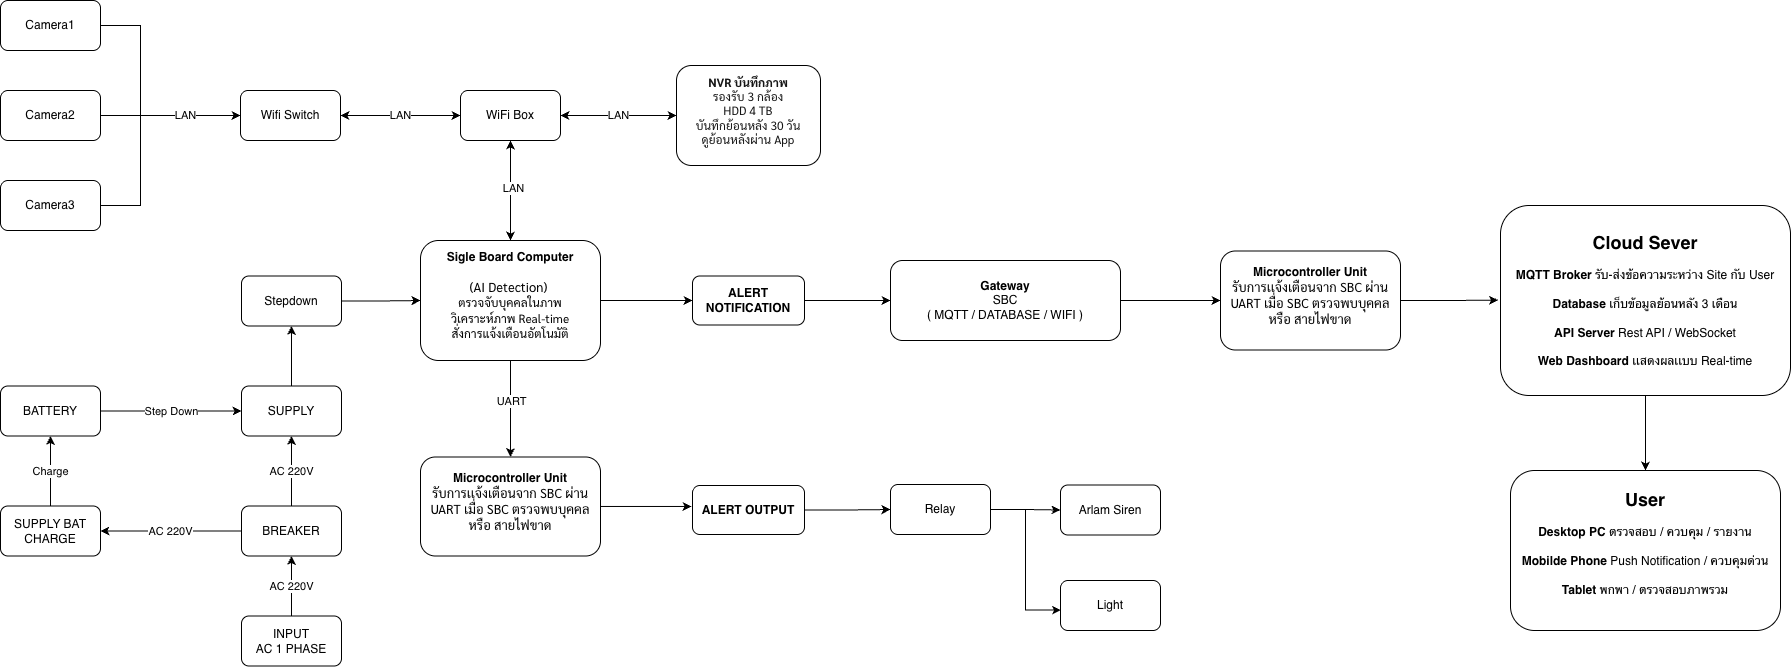

The diagram above was exported from draw.io. Its source (the exported page's mxGraphModel, read from the mxfile embedded in the PNG):
<mxGraphModel dx="2054" dy="110" grid="1" gridSize="10" guides="1" tooltips="1" connect="1" arrows="1" fold="1" page="1" pageScale="1" pageWidth="850" pageHeight="1100" math="0" shadow="0">
  <root>
    <mxCell id="0" />
    <mxCell id="1" parent="0" />
    <mxCell id="HM8kxdKNUEqvYbXJbozW-211" edge="1" parent="1" source="HM8kxdKNUEqvYbXJbozW-99" style="edgeStyle=orthogonalEdgeStyle;rounded=0;orthogonalLoop=1;jettySize=auto;html=1;entryX=0;entryY=0.5;entryDx=0;entryDy=0;" target="HM8kxdKNUEqvYbXJbozW-193">
      <mxGeometry relative="1" as="geometry" />
    </mxCell>
    <mxCell id="HM8kxdKNUEqvYbXJbozW-99" parent="1" style="rounded=1;whiteSpace=wrap;html=1;" value="&lt;b&gt;Gateway&lt;/b&gt;&lt;br&gt;SBC&lt;br&gt;( MQTT / DATABASE / WIFI )" vertex="1">
      <mxGeometry height="80" width="230" x="1150" y="1470" as="geometry" />
    </mxCell>
    <mxCell id="HM8kxdKNUEqvYbXJbozW-213" edge="1" parent="1" source="HM8kxdKNUEqvYbXJbozW-124" style="edgeStyle=orthogonalEdgeStyle;rounded=0;orthogonalLoop=1;jettySize=auto;html=1;" target="HM8kxdKNUEqvYbXJbozW-129">
      <mxGeometry relative="1" as="geometry" />
    </mxCell>
    <mxCell id="HM8kxdKNUEqvYbXJbozW-124" parent="1" style="rounded=1;whiteSpace=wrap;html=1;" value="&lt;b&gt;&lt;font style=&quot;font-size: 18px;&quot;&gt;Cloud Sever&lt;br&gt;&lt;/font&gt;&lt;br&gt;MQTT Broker &lt;/b&gt;รับ-ส่งข้อความระหว่าง Site กับ User&lt;div&gt;&lt;br&gt;&lt;b&gt;Database&lt;/b&gt; เก็บข้อมูลย้อนหลัง 3 เดือน&lt;/div&gt;&lt;div&gt;&lt;br&gt;&lt;b&gt;API Server&lt;/b&gt; Rest API / WebSocket&lt;/div&gt;&lt;div&gt;&lt;br&gt;&lt;b&gt;Web Dashboard &lt;/b&gt;เเสดงผลเเบบ Real-time&lt;/div&gt;" vertex="1">
      <mxGeometry height="190" width="290" x="1760" y="1415" as="geometry" />
    </mxCell>
    <mxCell id="HM8kxdKNUEqvYbXJbozW-129" parent="1" style="rounded=1;whiteSpace=wrap;html=1;" value="&lt;b&gt;&lt;span style=&quot;font-size: 18px;&quot;&gt;User&lt;br&gt;&lt;/span&gt;&lt;br&gt;Desktop PC &lt;/b&gt;ตรวจสอบ / ควบคุม / รายงาน&lt;div&gt;&lt;br&gt;&lt;b&gt;Mobilde Phone &lt;/b&gt;Push Notification / ควบคุมด่วน&lt;/div&gt;&lt;div&gt;&lt;br&gt;&lt;b&gt;Tablet &lt;/b&gt;พกพา / ตรวจสอบภาพรวม&lt;/div&gt;&lt;div&gt;&lt;br&gt;&lt;/div&gt;" vertex="1">
      <mxGeometry height="160" width="270" x="1770" y="1680" as="geometry" />
    </mxCell>
    <mxCell id="HM8kxdKNUEqvYbXJbozW-139" edge="1" parent="1" source="HM8kxdKNUEqvYbXJbozW-141" style="edgeStyle=orthogonalEdgeStyle;rounded=0;orthogonalLoop=1;jettySize=auto;html=1;" target="HM8kxdKNUEqvYbXJbozW-144" value="AC 220V">
      <mxGeometry relative="1" as="geometry" />
    </mxCell>
    <mxCell id="HM8kxdKNUEqvYbXJbozW-140" edge="1" parent="1" source="HM8kxdKNUEqvYbXJbozW-141" style="edgeStyle=orthogonalEdgeStyle;rounded=0;orthogonalLoop=1;jettySize=auto;html=1;" target="HM8kxdKNUEqvYbXJbozW-146" value="AC 220V">
      <mxGeometry relative="1" as="geometry" />
    </mxCell>
    <mxCell id="HM8kxdKNUEqvYbXJbozW-141" parent="1" style="rounded=1;whiteSpace=wrap;html=1;" value="BREAKER" vertex="1">
      <mxGeometry height="50" width="100" x="501" y="1715.5" as="geometry" />
    </mxCell>
    <mxCell id="HM8kxdKNUEqvYbXJbozW-142" edge="1" parent="1" source="HM8kxdKNUEqvYbXJbozW-143" style="edgeStyle=orthogonalEdgeStyle;rounded=0;orthogonalLoop=1;jettySize=auto;html=1;align=center;" target="HM8kxdKNUEqvYbXJbozW-141" value="AC 220V">
      <mxGeometry relative="1" as="geometry" />
    </mxCell>
    <mxCell id="HM8kxdKNUEqvYbXJbozW-143" parent="1" style="rounded=1;whiteSpace=wrap;html=1;" value="INPUT &lt;br&gt;AC 1 PHASE" vertex="1">
      <mxGeometry height="50" width="100" x="501" y="1825.5" as="geometry" />
    </mxCell>
    <mxCell id="HM8kxdKNUEqvYbXJbozW-150" edge="1" parent="1" source="HM8kxdKNUEqvYbXJbozW-144" style="edgeStyle=orthogonalEdgeStyle;rounded=0;orthogonalLoop=1;jettySize=auto;html=1;" target="HM8kxdKNUEqvYbXJbozW-149">
      <mxGeometry relative="1" as="geometry" />
    </mxCell>
    <mxCell id="HM8kxdKNUEqvYbXJbozW-144" parent="1" style="rounded=1;whiteSpace=wrap;html=1;" value="SUPPLY" vertex="1">
      <mxGeometry height="50" width="100" x="501" y="1595.5" as="geometry" />
    </mxCell>
    <mxCell id="HM8kxdKNUEqvYbXJbozW-145" edge="1" parent="1" source="HM8kxdKNUEqvYbXJbozW-146" style="edgeStyle=orthogonalEdgeStyle;rounded=0;orthogonalLoop=1;jettySize=auto;html=1;" target="HM8kxdKNUEqvYbXJbozW-148" value="Charge">
      <mxGeometry relative="1" as="geometry" />
    </mxCell>
    <mxCell id="HM8kxdKNUEqvYbXJbozW-146" parent="1" style="rounded=1;whiteSpace=wrap;html=1;" value="SUPPLY BAT CHARGE" vertex="1">
      <mxGeometry height="50" width="100" x="260" y="1715.5" as="geometry" />
    </mxCell>
    <mxCell id="HM8kxdKNUEqvYbXJbozW-147" edge="1" parent="1" source="HM8kxdKNUEqvYbXJbozW-148" style="edgeStyle=orthogonalEdgeStyle;rounded=0;orthogonalLoop=1;jettySize=auto;html=1;" target="HM8kxdKNUEqvYbXJbozW-144" value="Step Down">
      <mxGeometry relative="1" as="geometry" />
    </mxCell>
    <mxCell id="HM8kxdKNUEqvYbXJbozW-148" parent="1" style="rounded=1;whiteSpace=wrap;html=1;" value="BATTERY" vertex="1">
      <mxGeometry height="50" width="100" x="260" y="1595.5" as="geometry" />
    </mxCell>
    <mxCell id="HM8kxdKNUEqvYbXJbozW-201" edge="1" parent="1" source="HM8kxdKNUEqvYbXJbozW-149" style="edgeStyle=orthogonalEdgeStyle;rounded=0;orthogonalLoop=1;jettySize=auto;html=1;entryX=0;entryY=0.5;entryDx=0;entryDy=0;" target="HM8kxdKNUEqvYbXJbozW-152">
      <mxGeometry relative="1" as="geometry" />
    </mxCell>
    <mxCell id="HM8kxdKNUEqvYbXJbozW-149" parent="1" style="rounded=1;whiteSpace=wrap;html=1;" value="Stepdown" vertex="1">
      <mxGeometry height="50" width="100" x="501" y="1485.5" as="geometry" />
    </mxCell>
    <mxCell id="HM8kxdKNUEqvYbXJbozW-199" edge="1" parent="1" source="HM8kxdKNUEqvYbXJbozW-152" style="edgeStyle=orthogonalEdgeStyle;rounded=0;orthogonalLoop=1;jettySize=auto;html=1;entryX=0.5;entryY=1;entryDx=0;entryDy=0;" target="HM8kxdKNUEqvYbXJbozW-156">
      <mxGeometry relative="1" as="geometry" />
    </mxCell>
    <mxCell id="HM8kxdKNUEqvYbXJbozW-202" edge="1" parent="1" source="HM8kxdKNUEqvYbXJbozW-152" style="edgeStyle=orthogonalEdgeStyle;rounded=0;orthogonalLoop=1;jettySize=auto;html=1;entryX=0.5;entryY=0;entryDx=0;entryDy=0;" target="HM8kxdKNUEqvYbXJbozW-190">
      <mxGeometry relative="1" as="geometry" />
    </mxCell>
    <mxCell id="HM8kxdKNUEqvYbXJbozW-215" connectable="0" parent="HM8kxdKNUEqvYbXJbozW-202" style="edgeLabel;html=1;align=center;verticalAlign=middle;resizable=0;points=[];" value="UART" vertex="1">
      <mxGeometry relative="1" x="-0.3472" y="-1" as="geometry">
        <mxPoint x="1" y="9" as="offset" />
      </mxGeometry>
    </mxCell>
    <mxCell id="HM8kxdKNUEqvYbXJbozW-207" edge="1" parent="1" source="HM8kxdKNUEqvYbXJbozW-152" style="edgeStyle=orthogonalEdgeStyle;rounded=0;orthogonalLoop=1;jettySize=auto;html=1;entryX=0;entryY=0.5;entryDx=0;entryDy=0;" target="HM8kxdKNUEqvYbXJbozW-194">
      <mxGeometry relative="1" as="geometry" />
    </mxCell>
    <mxCell id="HM8kxdKNUEqvYbXJbozW-152" parent="1" style="rounded=1;whiteSpace=wrap;html=1;" value="&lt;b&gt;Sigle Board Computer&lt;br&gt;&lt;br&gt;&lt;/b&gt;&lt;h4 style=&quot;margin: 0px 0px 10px; padding: 0px; box-sizing: border-box; font-size: 13px; font-family: Sarabun, Kanit, -apple-system, BlinkMacSystemFont, sans-serif;&quot;&gt;&lt;span style=&quot;font-weight: normal;&quot;&gt;&lt;font style=&quot;color: rgb(0, 0, 0);&quot;&gt;(AI Detection)&amp;nbsp;&lt;br&gt;&lt;/font&gt;&lt;/span&gt;&lt;span style=&quot;color: light-dark(rgb(0, 0, 0), rgb(237, 237, 237)); background-color: transparent; font-size: 12px; font-weight: normal;&quot;&gt;ตรวจจับบุคคลในภาพ&lt;br&gt;&lt;/span&gt;&lt;span style=&quot;color: light-dark(rgb(0, 0, 0), rgb(237, 237, 237)); background-color: transparent; font-size: 12px; font-weight: normal;&quot;&gt;วิเคราะห์ภาพ Real-time&lt;br&gt;&lt;/span&gt;&lt;span style=&quot;color: light-dark(rgb(0, 0, 0), rgb(237, 237, 237)); background-color: transparent; font-size: 12px; font-weight: normal;&quot;&gt;สั่งการแจ้งเตือนอัตโนมัติ&lt;/span&gt;&lt;/h4&gt;" vertex="1">
      <mxGeometry height="120" width="180" x="680" y="1450" as="geometry" />
    </mxCell>
    <mxCell id="HM8kxdKNUEqvYbXJbozW-154" edge="1" parent="1" source="HM8kxdKNUEqvYbXJbozW-156" style="edgeStyle=orthogonalEdgeStyle;rounded=0;orthogonalLoop=1;jettySize=auto;html=1;entryX=0;entryY=0.5;entryDx=0;entryDy=0;" target="HM8kxdKNUEqvYbXJbozW-160">
      <mxGeometry relative="1" as="geometry" />
    </mxCell>
    <mxCell id="HM8kxdKNUEqvYbXJbozW-155" edge="1" parent="1" source="HM8kxdKNUEqvYbXJbozW-156" style="edgeStyle=orthogonalEdgeStyle;rounded=0;orthogonalLoop=1;jettySize=auto;html=1;">
      <mxGeometry relative="1" as="geometry">
        <mxPoint x="600" y="1325" as="targetPoint" />
      </mxGeometry>
    </mxCell>
    <mxCell id="HM8kxdKNUEqvYbXJbozW-200" edge="1" parent="1" source="HM8kxdKNUEqvYbXJbozW-156" style="edgeStyle=orthogonalEdgeStyle;rounded=0;orthogonalLoop=1;jettySize=auto;html=1;entryX=0.5;entryY=0;entryDx=0;entryDy=0;" target="HM8kxdKNUEqvYbXJbozW-152">
      <mxGeometry relative="1" as="geometry" />
    </mxCell>
    <mxCell id="HM8kxdKNUEqvYbXJbozW-214" connectable="0" parent="HM8kxdKNUEqvYbXJbozW-200" style="edgeLabel;html=1;align=center;verticalAlign=middle;resizable=0;points=[];" value="LAN" vertex="1">
      <mxGeometry relative="1" x="-0.06" y="2" as="geometry">
        <mxPoint as="offset" />
      </mxGeometry>
    </mxCell>
    <mxCell id="HM8kxdKNUEqvYbXJbozW-156" parent="1" style="rounded=1;whiteSpace=wrap;html=1;" value="WiFi Box" vertex="1">
      <mxGeometry height="50" width="100" x="720" y="1300" as="geometry" />
    </mxCell>
    <mxCell id="HM8kxdKNUEqvYbXJbozW-157" edge="1" parent="1" source="HM8kxdKNUEqvYbXJbozW-158" style="edgeStyle=orthogonalEdgeStyle;rounded=0;orthogonalLoop=1;jettySize=auto;html=1;entryX=0;entryY=0.5;entryDx=0;entryDy=0;" target="HM8kxdKNUEqvYbXJbozW-156" value="LAN">
      <mxGeometry relative="1" as="geometry" />
    </mxCell>
    <mxCell id="HM8kxdKNUEqvYbXJbozW-158" parent="1" style="rounded=1;whiteSpace=wrap;html=1;" value="Wifi Switch" vertex="1">
      <mxGeometry height="50" width="100" x="500" y="1300" as="geometry" />
    </mxCell>
    <mxCell id="HM8kxdKNUEqvYbXJbozW-159" edge="1" parent="1" source="HM8kxdKNUEqvYbXJbozW-160" style="edgeStyle=orthogonalEdgeStyle;rounded=0;orthogonalLoop=1;jettySize=auto;html=1;entryX=1;entryY=0.5;entryDx=0;entryDy=0;" target="HM8kxdKNUEqvYbXJbozW-156" value="LAN">
      <mxGeometry relative="1" as="geometry" />
    </mxCell>
    <mxCell id="HM8kxdKNUEqvYbXJbozW-160" parent="1" style="rounded=1;whiteSpace=wrap;html=1;align=center;" value="&lt;h4 style=&quot;margin: 0px 0px 10px; padding: 0px; box-sizing: border-box; font-family: Sarabun, Kanit, -apple-system, BlinkMacSystemFont, sans-serif; font-style: normal; font-variant-ligatures: normal; font-variant-caps: normal; letter-spacing: normal; orphans: 2; text-indent: 0px; text-transform: none; widows: 2; word-spacing: 0px; -webkit-text-stroke-width: 0px; white-space: normal; text-decoration-thickness: initial; text-decoration-style: initial; text-decoration-color: initial;&quot;&gt;&lt;font&gt;&lt;font style=&quot;color: rgb(22, 22, 22);&quot;&gt;NVR บันทึกภาพ&lt;br&gt;&lt;/font&gt;&lt;span style=&quot;color: light-dark(rgb(22, 22, 22), rgb(218, 218, 218)); background-color: transparent; font-weight: normal;&quot;&gt;รองรับ 3 กล้อง&lt;br&gt;&lt;/span&gt;&lt;span style=&quot;color: light-dark(rgb(22, 22, 22), rgb(218, 218, 218)); background-color: transparent; font-weight: normal;&quot;&gt;HDD 4 TB&lt;br&gt;&lt;/span&gt;&lt;span style=&quot;color: light-dark(rgb(22, 22, 22), rgb(218, 218, 218)); background-color: transparent; font-weight: normal;&quot;&gt;บันทึกย้อนหลัง 30 วัน&lt;br&gt;&lt;/span&gt;&lt;span style=&quot;color: light-dark(rgb(22, 22, 22), rgb(218, 218, 218)); background-color: transparent; font-weight: normal;&quot;&gt;ดูย้อนหลังผ่าน App&lt;/span&gt;&lt;/font&gt;&lt;/h4&gt;" vertex="1">
      <mxGeometry height="100" width="144" x="936" y="1275" as="geometry" />
    </mxCell>
    <mxCell id="HM8kxdKNUEqvYbXJbozW-161" edge="1" parent="1" source="HM8kxdKNUEqvYbXJbozW-162" style="edgeStyle=orthogonalEdgeStyle;rounded=0;orthogonalLoop=1;jettySize=auto;html=1;entryX=0;entryY=0.5;entryDx=0;entryDy=0;" target="HM8kxdKNUEqvYbXJbozW-158">
      <mxGeometry relative="1" as="geometry">
        <Array as="points">
          <mxPoint x="400" y="1415" />
          <mxPoint x="400" y="1325" />
        </Array>
      </mxGeometry>
    </mxCell>
    <mxCell id="HM8kxdKNUEqvYbXJbozW-162" parent="1" style="rounded=1;whiteSpace=wrap;html=1;" value="Camera3" vertex="1">
      <mxGeometry height="50" width="100" x="260" y="1390" as="geometry" />
    </mxCell>
    <mxCell id="HM8kxdKNUEqvYbXJbozW-163" edge="1" parent="1" source="HM8kxdKNUEqvYbXJbozW-164" style="edgeStyle=orthogonalEdgeStyle;rounded=0;orthogonalLoop=1;jettySize=auto;html=1;entryX=0;entryY=0.5;entryDx=0;entryDy=0;" target="HM8kxdKNUEqvYbXJbozW-158">
      <mxGeometry relative="1" as="geometry" />
    </mxCell>
    <mxCell id="HM8kxdKNUEqvYbXJbozW-164" parent="1" style="rounded=1;whiteSpace=wrap;html=1;" value="Camera2" vertex="1">
      <mxGeometry height="50" width="100" x="260" y="1300" as="geometry" />
    </mxCell>
    <mxCell id="HM8kxdKNUEqvYbXJbozW-165" edge="1" parent="1" source="HM8kxdKNUEqvYbXJbozW-166" style="edgeStyle=orthogonalEdgeStyle;rounded=0;orthogonalLoop=1;jettySize=auto;html=1;entryX=0;entryY=0.5;entryDx=0;entryDy=0;" target="HM8kxdKNUEqvYbXJbozW-158" value="LAN">
      <mxGeometry relative="1" x="0.5238" as="geometry">
        <mxPoint as="offset" />
        <Array as="points">
          <mxPoint x="400" y="1235" />
          <mxPoint x="400" y="1325" />
        </Array>
      </mxGeometry>
    </mxCell>
    <mxCell id="HM8kxdKNUEqvYbXJbozW-166" parent="1" style="rounded=1;whiteSpace=wrap;html=1;" value="Camera1" vertex="1">
      <mxGeometry height="50" width="100" x="260" y="1210" as="geometry" />
    </mxCell>
    <mxCell id="HM8kxdKNUEqvYbXJbozW-172" parent="1" style="rounded=1;whiteSpace=wrap;html=1;" value="Arlam Siren" vertex="1">
      <mxGeometry height="50" width="100" x="1320" y="1694.5" as="geometry" />
    </mxCell>
    <mxCell id="HM8kxdKNUEqvYbXJbozW-173" parent="1" style="rounded=1;whiteSpace=wrap;html=1;" value="Light" vertex="1">
      <mxGeometry height="50" width="100" x="1320" y="1790" as="geometry" />
    </mxCell>
    <mxCell id="HM8kxdKNUEqvYbXJbozW-205" edge="1" parent="1" source="HM8kxdKNUEqvYbXJbozW-182" style="edgeStyle=orthogonalEdgeStyle;rounded=0;orthogonalLoop=1;jettySize=auto;html=1;entryX=0;entryY=0.5;entryDx=0;entryDy=0;" target="HM8kxdKNUEqvYbXJbozW-172">
      <mxGeometry relative="1" as="geometry" />
    </mxCell>
    <mxCell id="HM8kxdKNUEqvYbXJbozW-182" parent="1" style="rounded=1;whiteSpace=wrap;html=1;" value="Relay" vertex="1">
      <mxGeometry height="50" width="100" x="1150" y="1694" as="geometry" />
    </mxCell>
    <mxCell id="HM8kxdKNUEqvYbXJbozW-190" parent="1" style="rounded=1;whiteSpace=wrap;html=1;" value="&lt;b&gt;Microcontroller Unit&lt;br&gt;&lt;/b&gt;&lt;h4 style=&quot;margin: 0px 0px 10px; padding: 0px; box-sizing: border-box; font-size: 13px; font-family: Sarabun, Kanit, -apple-system, BlinkMacSystemFont, sans-serif;&quot;&gt;&lt;span style=&quot;font-weight: 400;&quot;&gt;รับการเเจ้งเตือนจาก SBC ผ่าน UART เมื่อ SBC ตรวจพบบุคคลหรือ สายไฟขาด&lt;/span&gt;&lt;/h4&gt;" vertex="1">
      <mxGeometry height="99" width="180" x="680" y="1666.5" as="geometry" />
    </mxCell>
    <mxCell id="HM8kxdKNUEqvYbXJbozW-204" edge="1" parent="1" source="HM8kxdKNUEqvYbXJbozW-191" style="edgeStyle=orthogonalEdgeStyle;rounded=0;orthogonalLoop=1;jettySize=auto;html=1;entryX=0;entryY=0.5;entryDx=0;entryDy=0;" target="HM8kxdKNUEqvYbXJbozW-182">
      <mxGeometry relative="1" as="geometry" />
    </mxCell>
    <mxCell id="HM8kxdKNUEqvYbXJbozW-191" parent="1" style="rounded=1;whiteSpace=wrap;html=1;" value="&lt;b&gt;ALERT OUTPUT&lt;br&gt;&lt;/b&gt;" vertex="1">
      <mxGeometry height="49" width="112" x="952" y="1695" as="geometry" />
    </mxCell>
    <mxCell id="HM8kxdKNUEqvYbXJbozW-193" parent="1" style="rounded=1;whiteSpace=wrap;html=1;" value="&lt;b&gt;Microcontroller Unit&lt;br&gt;&lt;/b&gt;&lt;h4 style=&quot;margin: 0px 0px 10px; padding: 0px; box-sizing: border-box; font-size: 13px; font-family: Sarabun, Kanit, -apple-system, BlinkMacSystemFont, sans-serif;&quot;&gt;&lt;span style=&quot;font-weight: 400;&quot;&gt;รับการเเจ้งเตือนจาก SBC ผ่าน UART เมื่อ SBC ตรวจพบบุคคลหรือ สายไฟขาด&lt;/span&gt;&lt;/h4&gt;" vertex="1">
      <mxGeometry height="99" width="180" x="1480" y="1460.5" as="geometry" />
    </mxCell>
    <mxCell id="HM8kxdKNUEqvYbXJbozW-209" edge="1" parent="1" source="HM8kxdKNUEqvYbXJbozW-194" style="edgeStyle=orthogonalEdgeStyle;rounded=0;orthogonalLoop=1;jettySize=auto;html=1;entryX=0;entryY=0.5;entryDx=0;entryDy=0;" target="HM8kxdKNUEqvYbXJbozW-99">
      <mxGeometry relative="1" as="geometry" />
    </mxCell>
    <mxCell id="HM8kxdKNUEqvYbXJbozW-194" parent="1" style="rounded=1;whiteSpace=wrap;html=1;" value="&lt;b&gt;ALERT NOTIFICATION&lt;br&gt;&lt;/b&gt;" vertex="1">
      <mxGeometry height="49" width="112" x="952" y="1485.5" as="geometry" />
    </mxCell>
    <mxCell id="HM8kxdKNUEqvYbXJbozW-203" edge="1" parent="1" source="HM8kxdKNUEqvYbXJbozW-190" style="edgeStyle=orthogonalEdgeStyle;rounded=0;orthogonalLoop=1;jettySize=auto;html=1;entryX=-0.009;entryY=0.428;entryDx=0;entryDy=0;entryPerimeter=0;" target="HM8kxdKNUEqvYbXJbozW-191">
      <mxGeometry relative="1" as="geometry" />
    </mxCell>
    <mxCell id="HM8kxdKNUEqvYbXJbozW-206" edge="1" parent="1" source="HM8kxdKNUEqvYbXJbozW-182" style="edgeStyle=orthogonalEdgeStyle;rounded=0;orthogonalLoop=1;jettySize=auto;html=1;entryX=0.005;entryY=0.592;entryDx=0;entryDy=0;entryPerimeter=0;" target="HM8kxdKNUEqvYbXJbozW-173">
      <mxGeometry relative="1" as="geometry" />
    </mxCell>
    <mxCell id="HM8kxdKNUEqvYbXJbozW-212" edge="1" parent="1" source="HM8kxdKNUEqvYbXJbozW-193" style="edgeStyle=orthogonalEdgeStyle;rounded=0;orthogonalLoop=1;jettySize=auto;html=1;entryX=-0.008;entryY=0.498;entryDx=0;entryDy=0;entryPerimeter=0;" target="HM8kxdKNUEqvYbXJbozW-124">
      <mxGeometry relative="1" as="geometry" />
    </mxCell>
  </root>
</mxGraphModel>